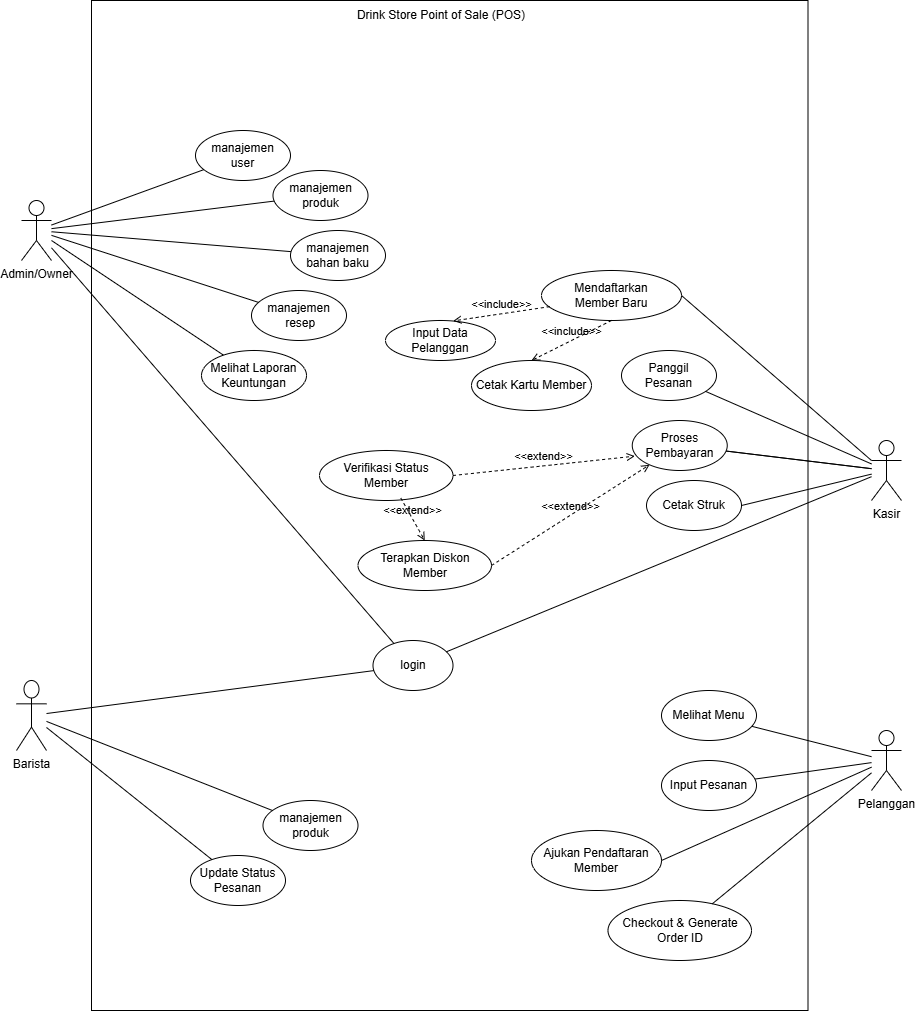

The diagram above was exported from draw.io. Its source (the exported page's mxGraphModel, read from the mxfile embedded in the PNG):
<mxGraphModel dx="981" dy="1671" grid="1" gridSize="10" guides="1" tooltips="1" connect="1" arrows="1" fold="1" page="1" pageScale="1" pageWidth="827" pageHeight="1169" math="0" shadow="0">
  <root>
    <mxCell id="0" />
    <mxCell id="1" parent="0" />
    <mxCell id="LPQmlwg-OuBiV6qEAv1c-2" parent="1" style="rounded=0;whiteSpace=wrap;html=1;" value="" vertex="1">
      <mxGeometry height="1010" width="716.5" x="120" y="-30" as="geometry" />
    </mxCell>
    <mxCell id="LPQmlwg-OuBiV6qEAv1c-3" parent="1" style="shape=umlActor;verticalLabelPosition=bottom;verticalAlign=top;html=1;outlineConnect=0;" value="Admin/Owner" vertex="1">
      <mxGeometry height="60" width="30" x="50" y="170" as="geometry" />
    </mxCell>
    <mxCell id="LPQmlwg-OuBiV6qEAv1c-4" parent="1" style="shape=umlActor;verticalLabelPosition=bottom;verticalAlign=top;html=1;outlineConnect=0;" value="Barista" vertex="1">
      <mxGeometry height="70" width="30" x="45" y="650" as="geometry" />
    </mxCell>
    <mxCell id="LPQmlwg-OuBiV6qEAv1c-5" parent="1" style="shape=umlActor;verticalLabelPosition=bottom;verticalAlign=top;html=1;outlineConnect=0;" value="Pelanggan" vertex="1">
      <mxGeometry height="60" width="30" x="900" y="700" as="geometry" />
    </mxCell>
    <mxCell id="LPQmlwg-OuBiV6qEAv1c-6" parent="1" style="shape=umlActor;verticalLabelPosition=bottom;verticalAlign=top;html=1;outlineConnect=0;" value="Kasir" vertex="1">
      <mxGeometry height="60" width="30" x="900" y="410" as="geometry" />
    </mxCell>
    <mxCell id="LPQmlwg-OuBiV6qEAv1c-10" parent="1" style="ellipse;whiteSpace=wrap;html=1;" value="login" vertex="1">
      <mxGeometry height="50" width="80" x="401.5" y="610" as="geometry" />
    </mxCell>
    <mxCell id="LPQmlwg-OuBiV6qEAv1c-13" edge="1" parent="1" source="LPQmlwg-OuBiV6qEAv1c-10" style="endArrow=none;html=1;rounded=0;" target="LPQmlwg-OuBiV6qEAv1c-3" value="">
      <mxGeometry height="50" relative="1" width="50" as="geometry">
        <mxPoint x="420" y="390" as="sourcePoint" />
        <mxPoint x="470" y="340" as="targetPoint" />
      </mxGeometry>
    </mxCell>
    <mxCell id="LPQmlwg-OuBiV6qEAv1c-14" edge="1" parent="1" source="LPQmlwg-OuBiV6qEAv1c-10" style="endArrow=none;html=1;rounded=0;" target="LPQmlwg-OuBiV6qEAv1c-4" value="">
      <mxGeometry height="50" relative="1" width="50" as="geometry">
        <mxPoint x="330" y="749.9200000000001" as="sourcePoint" />
        <mxPoint x="35" y="580.9200000000001" as="targetPoint" />
      </mxGeometry>
    </mxCell>
    <mxCell id="LPQmlwg-OuBiV6qEAv1c-15" edge="1" parent="1" source="LPQmlwg-OuBiV6qEAv1c-6" style="endArrow=none;html=1;rounded=0;" target="LPQmlwg-OuBiV6qEAv1c-10" value="">
      <mxGeometry height="50" relative="1" width="50" as="geometry">
        <mxPoint x="626" y="430" as="sourcePoint" />
        <mxPoint x="340" y="517" as="targetPoint" />
      </mxGeometry>
    </mxCell>
    <mxCell id="LPQmlwg-OuBiV6qEAv1c-16" parent="1" style="ellipse;whiteSpace=wrap;html=1;direction=south;" value="manajemen&lt;div&gt;user&lt;/div&gt;" vertex="1">
      <mxGeometry height="50" width="95" x="224" y="100" as="geometry" />
    </mxCell>
    <mxCell id="LPQmlwg-OuBiV6qEAv1c-17" edge="1" parent="1" source="LPQmlwg-OuBiV6qEAv1c-3" style="endArrow=none;html=1;rounded=0;" target="LPQmlwg-OuBiV6qEAv1c-16" value="">
      <mxGeometry height="50" relative="1" width="50" as="geometry">
        <mxPoint x="110" y="370" as="sourcePoint" />
        <mxPoint x="160" y="320" as="targetPoint" />
      </mxGeometry>
    </mxCell>
    <mxCell id="LPQmlwg-OuBiV6qEAv1c-19" edge="1" parent="1" source="LPQmlwg-OuBiV6qEAv1c-3" style="endArrow=none;html=1;rounded=0;" target="LPQmlwg-OuBiV6qEAv1c-20" value="">
      <mxGeometry height="50" relative="1" width="50" as="geometry">
        <mxPoint x="140" y="267" as="sourcePoint" />
        <mxPoint x="210" y="390" as="targetPoint" />
      </mxGeometry>
    </mxCell>
    <mxCell id="LPQmlwg-OuBiV6qEAv1c-20" parent="1" style="ellipse;whiteSpace=wrap;html=1;direction=south;" value="manajemen&lt;div&gt;produk&lt;/div&gt;" vertex="1">
      <mxGeometry height="50" width="95" x="301.5" y="140" as="geometry" />
    </mxCell>
    <mxCell id="LPQmlwg-OuBiV6qEAv1c-21" edge="1" parent="1" source="LPQmlwg-OuBiV6qEAv1c-3" style="endArrow=none;html=1;rounded=0;" target="LPQmlwg-OuBiV6qEAv1c-22" value="">
      <mxGeometry height="50" relative="1" width="50" as="geometry">
        <mxPoint x="90" y="260" as="sourcePoint" />
        <mxPoint x="210" y="450" as="targetPoint" />
      </mxGeometry>
    </mxCell>
    <mxCell id="LPQmlwg-OuBiV6qEAv1c-22" parent="1" style="ellipse;whiteSpace=wrap;html=1;direction=south;" value="manajemen&lt;div&gt;bahan baku&lt;/div&gt;" vertex="1">
      <mxGeometry height="50" width="95" x="319" y="200" as="geometry" />
    </mxCell>
    <mxCell id="LPQmlwg-OuBiV6qEAv1c-23" edge="1" parent="1" source="LPQmlwg-OuBiV6qEAv1c-3" style="endArrow=none;html=1;rounded=0;" target="LPQmlwg-OuBiV6qEAv1c-24" value="">
      <mxGeometry height="50" relative="1" width="50" as="geometry">
        <mxPoint x="90" y="250" as="sourcePoint" />
        <mxPoint x="210" y="497" as="targetPoint" />
      </mxGeometry>
    </mxCell>
    <mxCell id="LPQmlwg-OuBiV6qEAv1c-24" parent="1" style="ellipse;whiteSpace=wrap;html=1;direction=south;" value="manajemen&lt;div&gt;&amp;nbsp;resep&lt;/div&gt;" vertex="1">
      <mxGeometry height="50" width="95" x="280" y="260" as="geometry" />
    </mxCell>
    <mxCell id="LPQmlwg-OuBiV6qEAv1c-25" edge="1" parent="1" source="LPQmlwg-OuBiV6qEAv1c-3" style="endArrow=none;html=1;rounded=0;" target="LPQmlwg-OuBiV6qEAv1c-26" value="">
      <mxGeometry height="50" relative="1" width="50" as="geometry">
        <mxPoint x="50" y="260" as="sourcePoint" />
        <mxPoint x="170" y="555" as="targetPoint" />
      </mxGeometry>
    </mxCell>
    <mxCell id="LPQmlwg-OuBiV6qEAv1c-26" parent="1" style="ellipse;whiteSpace=wrap;html=1;direction=south;" value="Melihat Laporan Keuntungan" vertex="1">
      <mxGeometry height="50" width="105" x="230" y="320" as="geometry" />
    </mxCell>
    <mxCell id="LPQmlwg-OuBiV6qEAv1c-27" edge="1" parent="1" source="LPQmlwg-OuBiV6qEAv1c-6" style="endArrow=none;html=1;rounded=0;" target="LPQmlwg-OuBiV6qEAv1c-28" value="">
      <mxGeometry height="50" relative="1" width="50" as="geometry">
        <mxPoint x="699" y="453.1693757153272" as="sourcePoint" />
        <mxPoint x="290" y="640" as="targetPoint" />
      </mxGeometry>
    </mxCell>
    <mxCell id="LPQmlwg-OuBiV6qEAv1c-29" parent="1" style="ellipse;whiteSpace=wrap;html=1;direction=south;" value="Cetak Struk" vertex="1">
      <mxGeometry height="50" width="95" x="675" y="450" as="geometry" />
    </mxCell>
    <mxCell id="LPQmlwg-OuBiV6qEAv1c-31" parent="1" style="ellipse;whiteSpace=wrap;html=1;direction=south;" value="Panggil&lt;div&gt;Pesanan&lt;/div&gt;" vertex="1">
      <mxGeometry height="50" width="95" x="650" y="320" as="geometry" />
    </mxCell>
    <mxCell id="LPQmlwg-OuBiV6qEAv1c-32" edge="1" parent="1" source="LPQmlwg-OuBiV6qEAv1c-6" style="endArrow=none;html=1;rounded=0;" target="LPQmlwg-OuBiV6qEAv1c-31" value="">
      <mxGeometry height="50" relative="1" width="50" as="geometry">
        <mxPoint x="765" y="450.00235294117647" as="sourcePoint" />
        <mxPoint x="300" y="772.9499999999999" as="targetPoint" />
      </mxGeometry>
    </mxCell>
    <mxCell id="LPQmlwg-OuBiV6qEAv1c-33" edge="1" parent="1" source="LPQmlwg-OuBiV6qEAv1c-4" style="endArrow=none;html=1;rounded=0;" target="LPQmlwg-OuBiV6qEAv1c-34" value="">
      <mxGeometry height="50" relative="1" width="50" as="geometry">
        <mxPoint x="30" y="676" as="sourcePoint" />
        <mxPoint x="150" y="870" as="targetPoint" />
      </mxGeometry>
    </mxCell>
    <mxCell id="LPQmlwg-OuBiV6qEAv1c-34" parent="1" style="ellipse;whiteSpace=wrap;html=1;direction=south;" value="manajemen&lt;div&gt;produk&lt;/div&gt;" vertex="1">
      <mxGeometry height="50" width="95" x="291.5" y="770" as="geometry" />
    </mxCell>
    <mxCell id="LPQmlwg-OuBiV6qEAv1c-35" parent="1" style="ellipse;whiteSpace=wrap;html=1;direction=south;" value="Update Status Pesanan" vertex="1">
      <mxGeometry height="50" width="95" x="219" y="825" as="geometry" />
    </mxCell>
    <mxCell id="LPQmlwg-OuBiV6qEAv1c-36" edge="1" parent="1" source="LPQmlwg-OuBiV6qEAv1c-4" style="endArrow=none;html=1;rounded=0;" target="LPQmlwg-OuBiV6qEAv1c-35" value="">
      <mxGeometry height="50" relative="1" width="50" as="geometry">
        <mxPoint x="65" y="769.88" as="sourcePoint" />
        <mxPoint x="140" y="952.88" as="targetPoint" />
      </mxGeometry>
    </mxCell>
    <mxCell id="LPQmlwg-OuBiV6qEAv1c-40" edge="1" parent="1" source="LPQmlwg-OuBiV6qEAv1c-5" style="endArrow=none;html=1;rounded=0;" target="LPQmlwg-OuBiV6qEAv1c-41" value="">
      <mxGeometry height="50" relative="1" width="50" as="geometry">
        <mxPoint x="392.5" y="671.21" as="sourcePoint" />
        <mxPoint x="457.5" y="932.09" as="targetPoint" />
      </mxGeometry>
    </mxCell>
    <mxCell id="LPQmlwg-OuBiV6qEAv1c-41" parent="1" style="ellipse;whiteSpace=wrap;html=1;direction=south;" value="Melihat Menu" vertex="1">
      <mxGeometry height="50" width="95" x="690" y="660" as="geometry" />
    </mxCell>
    <mxCell id="LPQmlwg-OuBiV6qEAv1c-42" edge="1" parent="1" source="LPQmlwg-OuBiV6qEAv1c-5" style="endArrow=none;html=1;rounded=0;fontStyle=1" target="LPQmlwg-OuBiV6qEAv1c-43" value="">
      <mxGeometry height="50" relative="1" width="50" as="geometry">
        <mxPoint x="710" y="805" as="sourcePoint" />
        <mxPoint x="417.5" y="1022.09" as="targetPoint" />
      </mxGeometry>
    </mxCell>
    <mxCell id="LPQmlwg-OuBiV6qEAv1c-43" parent="1" style="ellipse;whiteSpace=wrap;html=1;direction=south;" value="Input Pesanan" vertex="1">
      <mxGeometry height="50" width="95" x="690" y="730" as="geometry" />
    </mxCell>
    <mxCell id="LPQmlwg-OuBiV6qEAv1c-44" parent="1" style="text;html=1;whiteSpace=wrap;strokeColor=none;fillColor=none;align=center;verticalAlign=middle;rounded=0;" value="Drink Store Point of Sale (POS)" vertex="1">
      <mxGeometry height="30" width="190" x="375" y="-30" as="geometry" />
    </mxCell>
    <mxCell id="LPQmlwg-OuBiV6qEAv1c-45" parent="1" style="ellipse;whiteSpace=wrap;html=1;direction=south;" value="Checkout &amp;amp; Generate Order ID" vertex="1">
      <mxGeometry height="60" width="143.5" x="636.5" y="870" as="geometry" />
    </mxCell>
    <mxCell id="LPQmlwg-OuBiV6qEAv1c-46" edge="1" parent="1" source="LPQmlwg-OuBiV6qEAv1c-5" style="endArrow=none;html=1;rounded=0;" target="LPQmlwg-OuBiV6qEAv1c-45" value="">
      <mxGeometry height="50" relative="1" width="50" as="geometry">
        <mxPoint x="750" y="804" as="sourcePoint" />
        <mxPoint x="417.5" y="1102.0900000000001" as="targetPoint" />
      </mxGeometry>
    </mxCell>
    <mxCell id="vyxJ-BC3EGbkXppXzV8X-3" parent="1" style="ellipse;whiteSpace=wrap;html=1;" value="Ajukan Pendaftaran Member" vertex="1">
      <mxGeometry height="60" width="130" x="560" y="800" as="geometry" />
    </mxCell>
    <mxCell id="vyxJ-BC3EGbkXppXzV8X-4" edge="1" parent="1" source="LPQmlwg-OuBiV6qEAv1c-5" style="endArrow=none;html=1;rounded=0;entryX=1;entryY=0.5;entryDx=0;entryDy=0;" target="vyxJ-BC3EGbkXppXzV8X-3" value="">
      <mxGeometry height="50" relative="1" width="50" as="geometry">
        <mxPoint x="750" y="730" as="sourcePoint" />
        <mxPoint x="650" y="787" as="targetPoint" />
      </mxGeometry>
    </mxCell>
    <mxCell id="vyxJ-BC3EGbkXppXzV8X-5" parent="1" style="ellipse;whiteSpace=wrap;html=1;" value="Mendaftarkan&lt;div&gt;Member Baru&lt;/div&gt;" vertex="1">
      <mxGeometry height="50" width="140" x="570" y="240" as="geometry" />
    </mxCell>
    <mxCell id="vyxJ-BC3EGbkXppXzV8X-6" edge="1" parent="1" source="LPQmlwg-OuBiV6qEAv1c-6" style="endArrow=none;html=1;rounded=0;" target="LPQmlwg-OuBiV6qEAv1c-28" value="">
      <mxGeometry height="50" relative="1" width="50" as="geometry">
        <mxPoint x="740" y="465" as="sourcePoint" />
        <mxPoint x="607" y="511" as="targetPoint" />
      </mxGeometry>
    </mxCell>
    <mxCell id="LPQmlwg-OuBiV6qEAv1c-28" parent="1" style="ellipse;whiteSpace=wrap;html=1;direction=south;" value="Proses Pembayaran" vertex="1">
      <mxGeometry height="50" width="95" x="660.75" y="390" as="geometry" />
    </mxCell>
    <mxCell id="vyxJ-BC3EGbkXppXzV8X-7" edge="1" parent="1" source="LPQmlwg-OuBiV6qEAv1c-6" style="endArrow=none;html=1;rounded=0;entryX=1;entryY=0.5;entryDx=0;entryDy=0;exitX=0;exitY=0.3333333333333333;exitDx=0;exitDy=0;exitPerimeter=0;" target="vyxJ-BC3EGbkXppXzV8X-5" value="">
      <mxGeometry height="50" relative="1" width="50" as="geometry">
        <mxPoint x="780" y="474" as="sourcePoint" />
        <mxPoint x="690" y="440" as="targetPoint" />
      </mxGeometry>
    </mxCell>
    <mxCell id="vyxJ-BC3EGbkXppXzV8X-8" parent="1" style="ellipse;whiteSpace=wrap;html=1;" value="Input Data Pelanggan" vertex="1">
      <mxGeometry height="40" width="110" x="414" y="290" as="geometry" />
    </mxCell>
    <mxCell id="vyxJ-BC3EGbkXppXzV8X-10" parent="1" style="ellipse;whiteSpace=wrap;html=1;" value="Cetak Kartu Member" vertex="1">
      <mxGeometry height="50" width="120" x="500" y="330" as="geometry" />
    </mxCell>
    <mxCell id="vyxJ-BC3EGbkXppXzV8X-12" edge="1" parent="1" source="vyxJ-BC3EGbkXppXzV8X-5" style="html=1;verticalAlign=bottom;labelBackgroundColor=none;endArrow=open;endFill=0;dashed=1;rounded=0;entryX=0.5;entryY=0;entryDx=0;entryDy=0;exitX=0.5;exitY=1;exitDx=0;exitDy=0;" target="vyxJ-BC3EGbkXppXzV8X-10" value="&amp;lt;&amp;lt;include&amp;gt;&amp;gt;">
      <mxGeometry relative="1" width="160" as="geometry">
        <mxPoint x="609" y="260" as="sourcePoint" />
        <mxPoint x="510" y="285" as="targetPoint" />
      </mxGeometry>
    </mxCell>
    <mxCell id="vyxJ-BC3EGbkXppXzV8X-13" edge="1" parent="1" source="LPQmlwg-OuBiV6qEAv1c-6" style="endArrow=none;html=1;rounded=0;entryX=0.5;entryY=0;entryDx=0;entryDy=0;" target="LPQmlwg-OuBiV6qEAv1c-29" value="">
      <mxGeometry height="50" relative="1" width="50" as="geometry">
        <mxPoint x="989" y="475" as="sourcePoint" />
        <mxPoint x="750" y="310" as="targetPoint" />
      </mxGeometry>
    </mxCell>
    <mxCell id="vyxJ-BC3EGbkXppXzV8X-14" parent="1" style="ellipse;whiteSpace=wrap;html=1;" value="Verifikasi Status Member" vertex="1">
      <mxGeometry height="50" width="133.5" x="348" y="420" as="geometry" />
    </mxCell>
    <mxCell id="vyxJ-BC3EGbkXppXzV8X-15" parent="1" style="ellipse;whiteSpace=wrap;html=1;" value="Terapkan Diskon Member" vertex="1">
      <mxGeometry height="50" width="133.5" x="386.5" y="510" as="geometry" />
    </mxCell>
    <mxCell id="vyxJ-BC3EGbkXppXzV8X-17" edge="1" parent="1" source="vyxJ-BC3EGbkXppXzV8X-14" style="html=1;verticalAlign=bottom;labelBackgroundColor=none;endArrow=open;endFill=0;dashed=1;rounded=0;exitX=1;exitY=0.5;exitDx=0;exitDy=0;entryX=0.713;entryY=0.973;entryDx=0;entryDy=0;entryPerimeter=0;" target="LPQmlwg-OuBiV6qEAv1c-28" value="&amp;lt;&amp;lt;extend&amp;gt;&amp;gt;">
      <mxGeometry relative="1" width="160" as="geometry">
        <mxPoint x="160" y="560" as="sourcePoint" />
        <mxPoint x="320" y="560" as="targetPoint" />
      </mxGeometry>
    </mxCell>
    <mxCell id="vyxJ-BC3EGbkXppXzV8X-18" edge="1" parent="1" source="vyxJ-BC3EGbkXppXzV8X-15" style="html=1;verticalAlign=bottom;labelBackgroundColor=none;endArrow=open;endFill=0;dashed=1;rounded=0;exitX=1;exitY=0.5;exitDx=0;exitDy=0;" target="LPQmlwg-OuBiV6qEAv1c-28" value="&amp;lt;&amp;lt;extend&amp;gt;&amp;gt;">
      <mxGeometry relative="1" width="160" as="geometry">
        <mxPoint x="610" y="449" as="sourcePoint" />
        <mxPoint x="710" y="430" as="targetPoint" />
      </mxGeometry>
    </mxCell>
    <mxCell id="vyxJ-BC3EGbkXppXzV8X-19" edge="1" parent="1" source="vyxJ-BC3EGbkXppXzV8X-5" style="html=1;verticalAlign=bottom;labelBackgroundColor=none;endArrow=open;endFill=0;dashed=1;rounded=0;entryX=0.615;entryY=0.011;entryDx=0;entryDy=0;exitX=0.059;exitY=0.723;exitDx=0;exitDy=0;entryPerimeter=0;exitPerimeter=0;" target="vyxJ-BC3EGbkXppXzV8X-8" value="&amp;lt;&amp;lt;include&amp;gt;&amp;gt;">
      <mxGeometry relative="1" width="160" as="geometry">
        <mxPoint x="641" y="300" as="sourcePoint" />
        <mxPoint x="590" y="350" as="targetPoint" />
      </mxGeometry>
    </mxCell>
    <mxCell id="vyxJ-BC3EGbkXppXzV8X-20" edge="1" parent="1" source="vyxJ-BC3EGbkXppXzV8X-14" style="html=1;verticalAlign=bottom;labelBackgroundColor=none;endArrow=open;endFill=0;dashed=1;rounded=0;exitX=0.609;exitY=0.951;exitDx=0;exitDy=0;entryX=0.5;entryY=0;entryDx=0;entryDy=0;exitPerimeter=0;" target="vyxJ-BC3EGbkXppXzV8X-15" value="&amp;lt;&amp;lt;extend&amp;gt;&amp;gt;">
      <mxGeometry relative="1" width="160" as="geometry">
        <mxPoint x="650" y="489" as="sourcePoint" />
        <mxPoint x="832" y="470" as="targetPoint" />
      </mxGeometry>
    </mxCell>
  </root>
</mxGraphModel>